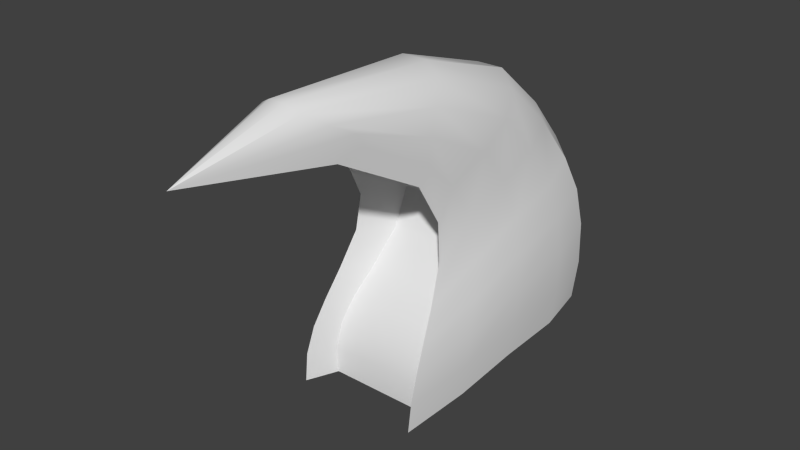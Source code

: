 # Source: fran_ship3.blend  (saved by Blender 2.52.0; exported with 4.5.12 LTS)
import bpy
from mathutils import Matrix  # noqa: F401  (used for matrix-valued properties, if any)

bpy.ops.wm.read_factory_settings(use_empty=True)
scene = bpy.context.scene
scene.name = 'Scene'

# ---- collections
col_collection_1 = bpy.data.collections.new('Collection 1'); scene.collection.children.link(col_collection_1)

# ---- world
world_world = bpy.data.worlds.new('World'); scene.world = world_world
world_world.color = (0.05088, 0.05088, 0.05088)
world_world.use_sun_shadow = False
world_world.sun_shadow_jitter_overblur = 0.0
world_world.cycles.sampling_method = 'MANUAL'
world_world.cycles.sample_map_resolution = 256

# ---- meshes
me_mesh_004 = bpy.data.meshes.new('Mesh.004')
me_mesh_004.from_pydata([(0.2013, -0.9911, 1.445), (0.4263, 0.4583, -0.1823), (0.4357, 0.4988, 0.03337), (0.4241, 0.523, 0.2633), (0.3966, 0.5186, 0.487), (0.3512, 0.4707, 0.7003), (0.2931, 0.3515, 0.9495), (0.3001, 0.07994, 1.221), (0.2659, -0.4803, 1.442), (0.1779, -1.145, 1.528), (0.1203, -1.262, 1.603), (0.206, -0.3787, 1.539), (0.2137, 0.2498, 1.32), (0.2322, 0.5645, 1.031), (0.2836, 0.7427, 0.7663), (0.3264, 0.8321, 0.5433), (0.3575, 0.8613, 0.3077), (0.3717, 0.846, 0.0571), (0.3664, 0.7994, -0.1726), (0.1595, 0.9888, -0.1673), (0.1609, 1.039, 0.07027), (0.1534, 1.049, 0.3324), (0.1395, 1.006, 0.5801), (0.118, 0.8937, 0.8128), (0.09365, 0.6827, 1.085), (0.08148, 0.3379, 1.385), (0.07974, -0.3206, 1.599), (0.04223, -1.293, 1.645), (-0.04223, -1.293, 1.645), (-0.07974, -0.3206, 1.599), (-0.08148, 0.3379, 1.385), (-0.09365, 0.6827, 1.085), (-0.118, 0.8937, 0.8128), (-0.1395, 1.006, 0.5801), (-0.1534, 1.049, 0.3324), (-0.1609, 1.039, 0.07027), (-0.1595, 0.9888, -0.1673), (-0.3664, 0.7994, -0.1726), (-0.3717, 0.846, 0.0571), (-0.3575, 0.8613, 0.3077), (-0.3264, 0.8321, 0.5433), (-0.2836, 0.7427, 0.7663), (-0.2322, 0.5645, 1.031), (-0.2137, 0.2498, 1.32), (-0.206, -0.3787, 1.539), (-0.1203, -1.262, 1.603), (-0.1779, -1.145, 1.528), (-0.2659, -0.4803, 1.442), (-0.3001, 0.07994, 1.221), (-0.2931, 0.3515, 0.9495), (-0.3512, 0.4707, 0.7003), (-0.3966, 0.5186, 0.487), (-0.4241, 0.523, 0.2633), (-0.4357, 0.4988, 0.03337), (-0.4263, 0.4583, -0.1823), (-0.4229, 0.03294, -0.1944), (-0.4312, 0.06597, 0.003786), (-0.4229, 0.1011, 0.2075), (-0.3984, 0.1275, 0.4131), (-0.3585, 0.1315, 0.6234), (-0.315, 0.07767, 0.8553), (-0.3268, -0.1386, 1.109), (-0.2799, -0.5389, 1.305), (-0.2013, -0.9911, 1.445), (-0.1985, -0.9445, 1.367), (-0.276, -0.5411, 1.149), (-0.2798, -0.3456, 0.9665), (-0.2979, -0.2151, 0.7273), (-0.3499, -0.2161, 0.5079), (-0.3874, -0.2991, 0.319), (-0.4121, -0.3689, 0.1435), (-0.4261, -0.4021, -0.03177), (-0.4183, -0.4223, -0.2115), (-0.3385, -0.8544, -0.2362), (-0.3416, -0.8348, -0.06965), (-0.334, -0.7804, 0.08716), (-0.3139, -0.7025, 0.236), (-0.2972, -0.5941, 0.396), (-0.284, -0.4719, 0.585), (-0.2661, -0.4494, 0.7986), (-0.2429, -0.581, 1.04), (-0.1643, -1.082, 1.314), (-0.05986, -0.9168, 1.346), (-0.1173, -0.3874, 1.063), (-0.1458, -0.2039, 0.8003), (-0.1799, -0.2562, 0.5554), (-0.2138, -0.4136, 0.3577), (-0.2477, -0.5399, 0.2065), (-0.2726, -0.619, 0.06355), (-0.281, -0.6592, -0.08974), (-0.2759, -0.6534, -0.2531), (0.3407, -0.6534, -0.2531), (0.3458, -0.6592, -0.08974), (0.3375, -0.619, 0.06355), (0.3126, -0.5399, 0.2065), (0.2653, -0.4126, 0.3577), (0.1969, -0.2556, 0.5554), (0.1458, -0.2039, 0.8003), (0.1173, -0.3874, 1.063), (0.05986, -0.9168, 1.346), (0.1643, -1.082, 1.314), (0.2429, -0.581, 1.04), (0.2661, -0.4494, 0.7986), (0.2947, -0.471, 0.585), (0.3435, -0.5915, 0.396), (0.3788, -0.7016, 0.236), (0.3989, -0.7804, 0.08716), (0.4065, -0.8348, -0.06965), (0.4034, -0.8544, -0.2362), (0.4344, -0.4223, -0.2115), (0.4451, -0.4021, -0.03177), (0.4381, -0.3689, 0.1435), (0.4066, -0.2991, 0.319), (0.3525, -0.216, 0.5079), (0.2979, -0.2151, 0.7273), (0.2798, -0.3456, 0.9665), (0.276, -0.5411, 1.149), (0.1985, -0.9445, 1.367), (-2.859e-08, -1.934, 1.437), (0.2799, -0.5389, 1.305), (0.3268, -0.1386, 1.109), (0.315, 0.07767, 0.8553), (0.3585, 0.1315, 0.6234), (0.3984, 0.1275, 0.4131), (0.4229, 0.1011, 0.2075), (0.4312, 0.06597, 0.003786), (0.4229, 0.03294, -0.1944)], [], [(126, 1, 2, 125), (125, 2, 3, 124), (124, 3, 4, 123), (123, 4, 5, 122), (122, 5, 6, 121), (121, 6, 7, 120), (120, 7, 8, 119), (9, 0, 119, 8), (0, 9, 118), (9, 10, 118), (8, 11, 10, 9), (7, 12, 11, 8), (6, 13, 12, 7), (5, 14, 13, 6), (4, 15, 14, 5), (3, 16, 15, 4), (2, 17, 16, 3), (1, 18, 17, 2), (18, 19, 20, 17), (17, 20, 21, 16), (16, 21, 22, 15), (15, 22, 23, 14), (14, 23, 24, 13), (13, 24, 25, 12), (12, 25, 26, 11), (11, 26, 27, 10), (10, 27, 118), (27, 28, 118), (26, 29, 28, 27), (25, 30, 29, 26), (24, 31, 30, 25), (23, 32, 31, 24), (22, 33, 32, 23), (21, 34, 33, 22), (20, 35, 34, 21), (19, 36, 35, 20), (36, 37, 38, 35), (35, 38, 39, 34), (34, 39, 40, 33), (33, 40, 41, 32), (32, 41, 42, 31), (31, 42, 43, 30), (30, 43, 44, 29), (29, 44, 45, 28), (28, 45, 118), (45, 46, 118), (44, 47, 46, 45), (43, 48, 47, 44), (42, 49, 48, 43), (41, 50, 49, 42), (40, 51, 50, 41), (39, 52, 51, 40), (38, 53, 52, 39), (37, 54, 53, 38), (54, 55, 56, 53), (53, 56, 57, 52), (52, 57, 58, 51), (51, 58, 59, 50), (50, 59, 60, 49), (49, 60, 61, 48), (48, 61, 62, 47), (47, 62, 63, 46), (46, 63, 118), (63, 64, 118), (62, 65, 64, 63), (61, 66, 65, 62), (60, 67, 66, 61), (59, 68, 67, 60), (58, 69, 68, 59), (57, 70, 69, 58), (56, 71, 70, 57), (55, 72, 71, 56), (72, 73, 74, 71), (71, 74, 75, 70), (70, 75, 76, 69), (69, 76, 77, 68), (68, 77, 78, 67), (67, 78, 79, 66), (66, 79, 80, 65), (65, 80, 81, 64), (64, 81, 118), (81, 82, 118), (80, 83, 82, 81), (79, 84, 83, 80), (78, 85, 84, 79), (77, 86, 85, 78), (76, 87, 86, 77), (75, 88, 87, 76), (74, 89, 88, 75), (73, 90, 89, 74), (90, 91, 92, 89), (89, 92, 93, 88), (88, 93, 94, 87), (87, 94, 95, 86), (86, 95, 96, 85), (85, 96, 97, 84), (84, 97, 98, 83), (83, 98, 99, 82), (82, 99, 118), (99, 100, 118), (98, 101, 100, 99), (97, 102, 101, 98), (96, 103, 102, 97), (95, 104, 103, 96), (94, 105, 104, 95), (93, 106, 105, 94), (92, 107, 106, 93), (91, 108, 107, 92), (108, 109, 110, 107), (107, 110, 111, 106), (106, 111, 112, 105), (105, 112, 113, 104), (104, 113, 114, 103), (103, 114, 115, 102), (102, 115, 116, 101), (101, 116, 117, 100), (100, 117, 118), (117, 0, 118), (0, 117, 116, 119), (115, 120, 119, 116), (114, 121, 120, 115), (113, 122, 121, 114), (112, 123, 122, 113), (111, 124, 123, 112), (110, 125, 124, 111), (109, 126, 125, 110)])
me_mesh_004.polygons.foreach_set('use_smooth', [True] * 126)
me_mesh_004.use_remesh_preserve_volume = False
me_mesh_004.use_remesh_preserve_attributes = False
me_mesh_004.use_mirror_vertex_groups = False
me_mesh_004.update()

# ---- objects
ob_mesh = bpy.data.objects.new('Mesh', me_mesh_004)

# ---- transforms, parenting, visibility, modifiers, constraints
ob_mesh.location = (0.0, 0.0, 0.0)
ob_mesh.empty_display_type = 'ARROWS'
ob_mesh.lineart.crease_threshold = 0.0
_m = ob_mesh.modifiers.new('EdgeSplit', 'EDGE_SPLIT')

# ---- collection membership
col_collection_1.objects.link(ob_mesh)

# ---- scene / render settings (as saved in the file)
scene.frame_start = 1; scene.frame_end = 250; scene.frame_set(1)
scene.render.engine = 'BLENDER_EEVEE_NEXT'
scene.render.image_settings.color_mode = 'RGB'
scene.render.image_settings.compression = 90
scene.render.resolution_percentage = 25
scene.render.pixel_aspect_x = 100.0
scene.render.pixel_aspect_y = 100.0
scene.render.dither_intensity = 0.0
scene.render.bake_margin = 2
scene.render.bake_bias = 0.0
scene.cycles.use_denoising = False
scene.cycles.samples = 10
scene.cycles.sampling_pattern = 'TABULATED_SOBOL'
scene.cycles.light_sampling_threshold = 0.0
scene.cycles.use_adaptive_sampling = False
scene.cycles.use_light_tree = False
scene.cycles.blur_glossy = 0.0
scene.cycles.volume_bounces = 1
scene.cycles.pixel_filter_type = 'GAUSSIAN'
scene.cycles.sample_clamp_indirect = 0.0
scene.view_settings.view_transform = 'Standard'
bpy.context.view_layer.update()

# ---- added for rendering (the .blend has no active camera and no usable light): camera, sun
cam_auto = bpy.data.cameras.new('AutoCamera')
cam_auto.lens = 50.0
cam_auto.sensor_width = 36.0
cam_auto.clip_end = 1000.0
ob_auto_camera = bpy.data.objects.new('AutoCamera', cam_auto)
scene.collection.objects.link(ob_auto_camera)
ob_auto_camera.location = (3.37574, -4.48746, 3.39282)
ob_auto_camera.rotation_euler = (1.09748, -7.21219e-08, 0.694738)
scene.camera = ob_auto_camera
light_auto_sun = bpy.data.lights.new('AutoSun', 'SUN')
light_auto_sun.energy = 3.0
light_auto_sun.angle = 0.0523599
ob_auto_sun = bpy.data.objects.new('AutoSun', light_auto_sun)
scene.collection.objects.link(ob_auto_sun)
ob_auto_sun.rotation_euler = (0.872665, 0.174533, 0.523599)
bpy.context.view_layer.update()
